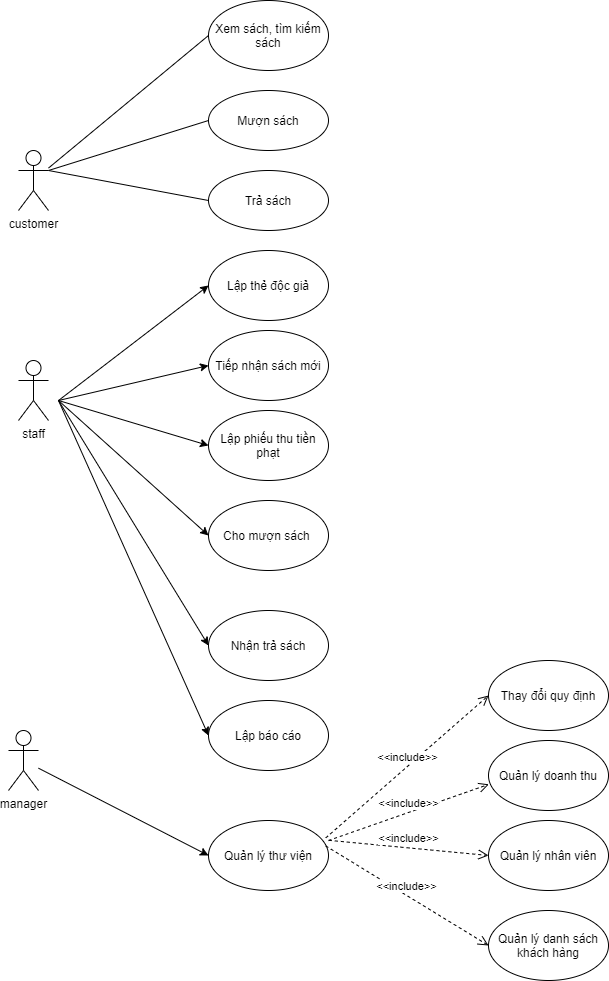

The diagram above was exported from draw.io. Its source (the exported page's mxGraphModel, read from the mxfile embedded in the PNG):
<mxGraphModel dx="1038" dy="579" grid="1" gridSize="10" guides="1" tooltips="1" connect="1" arrows="1" fold="1" page="1" pageScale="1" pageWidth="827" pageHeight="1169" math="0" shadow="0">
  <root>
    <mxCell id="0" />
    <mxCell id="1" parent="0" />
    <mxCell id="dpHkEhDZAOfC5p6E0yT3-1" value="customer" style="shape=umlActor;verticalLabelPosition=bottom;verticalAlign=top;html=1;outlineConnect=0;" parent="1" vertex="1">
      <mxGeometry x="30" y="310" width="30" height="60" as="geometry" />
    </mxCell>
    <mxCell id="dpHkEhDZAOfC5p6E0yT3-2" value="staff" style="shape=umlActor;verticalLabelPosition=bottom;verticalAlign=top;html=1;outlineConnect=0;" parent="1" vertex="1">
      <mxGeometry x="30" y="520" width="30" height="60" as="geometry" />
    </mxCell>
    <mxCell id="dpHkEhDZAOfC5p6E0yT3-3" value="manager" style="shape=umlActor;verticalLabelPosition=bottom;verticalAlign=top;html=1;outlineConnect=0;" parent="1" vertex="1">
      <mxGeometry x="20" y="890" width="30" height="60" as="geometry" />
    </mxCell>
    <mxCell id="dpHkEhDZAOfC5p6E0yT3-4" value="Xem sách, tìm kiếm sách" style="ellipse;whiteSpace=wrap;html=1;" parent="1" vertex="1">
      <mxGeometry x="220" y="160" width="120" height="70" as="geometry" />
    </mxCell>
    <mxCell id="dpHkEhDZAOfC5p6E0yT3-6" value="Mượn sách" style="ellipse;whiteSpace=wrap;html=1;" parent="1" vertex="1">
      <mxGeometry x="220" y="250" width="120" height="60" as="geometry" />
    </mxCell>
    <mxCell id="dpHkEhDZAOfC5p6E0yT3-7" value="Trả sách" style="ellipse;whiteSpace=wrap;html=1;" parent="1" vertex="1">
      <mxGeometry x="220" y="330" width="120" height="60" as="geometry" />
    </mxCell>
    <mxCell id="dpHkEhDZAOfC5p6E0yT3-8" value="Lập thẻ độc giả" style="ellipse;whiteSpace=wrap;html=1;" parent="1" vertex="1">
      <mxGeometry x="220" y="410" width="120" height="70" as="geometry" />
    </mxCell>
    <mxCell id="dpHkEhDZAOfC5p6E0yT3-9" value="Cho mượn sách&amp;nbsp;" style="ellipse;whiteSpace=wrap;html=1;" parent="1" vertex="1">
      <mxGeometry x="220" y="660" width="120" height="70" as="geometry" />
    </mxCell>
    <mxCell id="dpHkEhDZAOfC5p6E0yT3-10" value="Nhận trả sách" style="ellipse;whiteSpace=wrap;html=1;" parent="1" vertex="1">
      <mxGeometry x="220" y="770" width="120" height="70" as="geometry" />
    </mxCell>
    <mxCell id="dpHkEhDZAOfC5p6E0yT3-11" value="Thay đổi quy định" style="ellipse;whiteSpace=wrap;html=1;" parent="1" vertex="1">
      <mxGeometry x="500" y="820" width="120" height="70" as="geometry" />
    </mxCell>
    <mxCell id="dpHkEhDZAOfC5p6E0yT3-19" value="Quản lý doanh thu" style="ellipse;whiteSpace=wrap;html=1;" parent="1" vertex="1">
      <mxGeometry x="500" y="900" width="120" height="70" as="geometry" />
    </mxCell>
    <mxCell id="dpHkEhDZAOfC5p6E0yT3-20" value="Lập báo cáo" style="ellipse;whiteSpace=wrap;html=1;" parent="1" vertex="1">
      <mxGeometry x="220" y="860" width="120" height="70" as="geometry" />
    </mxCell>
    <mxCell id="dpHkEhDZAOfC5p6E0yT3-21" value="Quản lý thư viện" style="ellipse;whiteSpace=wrap;html=1;" parent="1" vertex="1">
      <mxGeometry x="220" y="980" width="120" height="70" as="geometry" />
    </mxCell>
    <mxCell id="dpHkEhDZAOfC5p6E0yT3-26" value="" style="endArrow=classic;html=1;rounded=0;entryX=0;entryY=0.5;entryDx=0;entryDy=0;" parent="1" target="dpHkEhDZAOfC5p6E0yT3-8" edge="1">
      <mxGeometry width="50" height="50" relative="1" as="geometry">
        <mxPoint x="70" y="560" as="sourcePoint" />
        <mxPoint x="590" y="280" as="targetPoint" />
        <Array as="points" />
      </mxGeometry>
    </mxCell>
    <mxCell id="dpHkEhDZAOfC5p6E0yT3-27" value="" style="endArrow=classic;html=1;rounded=0;entryX=0;entryY=0.5;entryDx=0;entryDy=0;" parent="1" target="dpHkEhDZAOfC5p6E0yT3-9" edge="1">
      <mxGeometry width="50" height="50" relative="1" as="geometry">
        <mxPoint x="70" y="560" as="sourcePoint" />
        <mxPoint x="600" y="290" as="targetPoint" />
        <Array as="points" />
      </mxGeometry>
    </mxCell>
    <mxCell id="dpHkEhDZAOfC5p6E0yT3-28" value="" style="endArrow=classic;html=1;rounded=0;entryX=0;entryY=0.5;entryDx=0;entryDy=0;" parent="1" target="dpHkEhDZAOfC5p6E0yT3-10" edge="1">
      <mxGeometry width="50" height="50" relative="1" as="geometry">
        <mxPoint x="70" y="560" as="sourcePoint" />
        <mxPoint x="610" y="300" as="targetPoint" />
        <Array as="points" />
      </mxGeometry>
    </mxCell>
    <mxCell id="dpHkEhDZAOfC5p6E0yT3-29" value="Tiếp nhận sách mới" style="ellipse;whiteSpace=wrap;html=1;" parent="1" vertex="1">
      <mxGeometry x="220" y="490" width="120" height="70" as="geometry" />
    </mxCell>
    <mxCell id="dpHkEhDZAOfC5p6E0yT3-30" value="Lập phiếu thu tiền phạt" style="ellipse;whiteSpace=wrap;html=1;" parent="1" vertex="1">
      <mxGeometry x="220" y="570" width="120" height="70" as="geometry" />
    </mxCell>
    <mxCell id="dpHkEhDZAOfC5p6E0yT3-31" value="" style="endArrow=classic;html=1;rounded=0;entryX=0;entryY=0.5;entryDx=0;entryDy=0;" parent="1" target="dpHkEhDZAOfC5p6E0yT3-29" edge="1">
      <mxGeometry width="50" height="50" relative="1" as="geometry">
        <mxPoint x="70" y="560" as="sourcePoint" />
        <mxPoint x="230.00000000000364" y="455" as="targetPoint" />
        <Array as="points" />
      </mxGeometry>
    </mxCell>
    <mxCell id="dpHkEhDZAOfC5p6E0yT3-32" value="" style="endArrow=classic;html=1;rounded=0;entryX=0;entryY=0.5;entryDx=0;entryDy=0;" parent="1" target="dpHkEhDZAOfC5p6E0yT3-30" edge="1">
      <mxGeometry width="50" height="50" relative="1" as="geometry">
        <mxPoint x="70" y="560" as="sourcePoint" />
        <mxPoint x="570" y="450" as="targetPoint" />
        <Array as="points" />
      </mxGeometry>
    </mxCell>
    <mxCell id="dpHkEhDZAOfC5p6E0yT3-33" value="" style="endArrow=classic;html=1;rounded=0;entryX=0;entryY=0.5;entryDx=0;entryDy=0;" parent="1" source="dpHkEhDZAOfC5p6E0yT3-3" target="dpHkEhDZAOfC5p6E0yT3-21" edge="1">
      <mxGeometry width="50" height="50" relative="1" as="geometry">
        <mxPoint x="490" y="500" as="sourcePoint" />
        <mxPoint x="580" y="460" as="targetPoint" />
        <Array as="points" />
      </mxGeometry>
    </mxCell>
    <mxCell id="dpHkEhDZAOfC5p6E0yT3-36" value="" style="endArrow=classic;html=1;rounded=0;entryX=0;entryY=0.5;entryDx=0;entryDy=0;" parent="1" target="dpHkEhDZAOfC5p6E0yT3-20" edge="1">
      <mxGeometry width="50" height="50" relative="1" as="geometry">
        <mxPoint x="70" y="560" as="sourcePoint" />
        <mxPoint x="230.00000000000364" y="815" as="targetPoint" />
        <Array as="points" />
      </mxGeometry>
    </mxCell>
    <mxCell id="dpHkEhDZAOfC5p6E0yT3-37" value="Quản lý danh sách khách hàng" style="ellipse;whiteSpace=wrap;html=1;" parent="1" vertex="1">
      <mxGeometry x="500" y="1070" width="120" height="70" as="geometry" />
    </mxCell>
    <mxCell id="dpHkEhDZAOfC5p6E0yT3-38" value="Quản lý nhân viên" style="ellipse;whiteSpace=wrap;html=1;" parent="1" vertex="1">
      <mxGeometry x="500" y="980" width="120" height="70" as="geometry" />
    </mxCell>
    <mxCell id="dpHkEhDZAOfC5p6E0yT3-39" value="&amp;lt;&amp;lt;include&amp;gt;&amp;gt;" style="html=1;verticalAlign=bottom;endArrow=open;dashed=1;endSize=8;rounded=0;exitX=0.977;exitY=0.249;exitDx=0;exitDy=0;exitPerimeter=0;entryX=0;entryY=0.5;entryDx=0;entryDy=0;" parent="1" source="dpHkEhDZAOfC5p6E0yT3-21" target="dpHkEhDZAOfC5p6E0yT3-11" edge="1">
      <mxGeometry relative="1" as="geometry">
        <mxPoint x="400" y="850" as="sourcePoint" />
        <mxPoint x="460" y="870" as="targetPoint" />
      </mxGeometry>
    </mxCell>
    <mxCell id="dpHkEhDZAOfC5p6E0yT3-40" value="&amp;lt;&amp;lt;include&amp;gt;&amp;gt;" style="html=1;verticalAlign=bottom;endArrow=open;dashed=1;endSize=8;rounded=0;entryX=0.003;entryY=0.626;entryDx=0;entryDy=0;entryPerimeter=0;" parent="1" target="dpHkEhDZAOfC5p6E0yT3-19" edge="1">
      <mxGeometry relative="1" as="geometry">
        <mxPoint x="340" y="1000" as="sourcePoint" />
        <mxPoint x="432.76" y="970" as="targetPoint" />
      </mxGeometry>
    </mxCell>
    <mxCell id="dpHkEhDZAOfC5p6E0yT3-41" value="&amp;lt;&amp;lt;include&amp;gt;&amp;gt;" style="html=1;verticalAlign=bottom;endArrow=open;dashed=1;endSize=8;rounded=0;exitX=1.003;exitY=0.283;exitDx=0;exitDy=0;exitPerimeter=0;entryX=0;entryY=0.5;entryDx=0;entryDy=0;" parent="1" source="dpHkEhDZAOfC5p6E0yT3-21" target="dpHkEhDZAOfC5p6E0yT3-38" edge="1">
      <mxGeometry relative="1" as="geometry">
        <mxPoint x="357.24" y="1017.4300000000001" as="sourcePoint" />
        <mxPoint x="520" y="875" as="targetPoint" />
      </mxGeometry>
    </mxCell>
    <mxCell id="dpHkEhDZAOfC5p6E0yT3-42" value="&amp;lt;&amp;lt;include&amp;gt;&amp;gt;" style="html=1;verticalAlign=bottom;endArrow=open;dashed=1;endSize=8;rounded=0;exitX=0.977;exitY=0.363;exitDx=0;exitDy=0;exitPerimeter=0;entryX=0;entryY=0.5;entryDx=0;entryDy=0;" parent="1" source="dpHkEhDZAOfC5p6E0yT3-21" target="dpHkEhDZAOfC5p6E0yT3-37" edge="1">
      <mxGeometry relative="1" as="geometry">
        <mxPoint x="367.24" y="1027.43" as="sourcePoint" />
        <mxPoint x="530" y="885" as="targetPoint" />
      </mxGeometry>
    </mxCell>
    <mxCell id="TOm1ZOO2ueJ3-AE5UJQf-3" value="" style="endArrow=none;html=1;rounded=0;entryX=0;entryY=0.5;entryDx=0;entryDy=0;" parent="1" source="dpHkEhDZAOfC5p6E0yT3-1" target="dpHkEhDZAOfC5p6E0yT3-4" edge="1">
      <mxGeometry width="50" height="50" relative="1" as="geometry">
        <mxPoint x="380" y="310" as="sourcePoint" />
        <mxPoint x="440" y="270" as="targetPoint" />
      </mxGeometry>
    </mxCell>
    <mxCell id="TOm1ZOO2ueJ3-AE5UJQf-4" value="" style="endArrow=none;html=1;rounded=0;exitX=1;exitY=0.3333333333333333;exitDx=0;exitDy=0;exitPerimeter=0;entryX=0;entryY=0.5;entryDx=0;entryDy=0;" parent="1" source="dpHkEhDZAOfC5p6E0yT3-1" target="dpHkEhDZAOfC5p6E0yT3-6" edge="1">
      <mxGeometry width="50" height="50" relative="1" as="geometry">
        <mxPoint x="390" y="320" as="sourcePoint" />
        <mxPoint x="450" y="280" as="targetPoint" />
      </mxGeometry>
    </mxCell>
    <mxCell id="TOm1ZOO2ueJ3-AE5UJQf-5" value="" style="endArrow=none;html=1;rounded=0;exitX=1;exitY=0.3333333333333333;exitDx=0;exitDy=0;exitPerimeter=0;entryX=0;entryY=0.5;entryDx=0;entryDy=0;" parent="1" source="dpHkEhDZAOfC5p6E0yT3-1" target="dpHkEhDZAOfC5p6E0yT3-7" edge="1">
      <mxGeometry width="50" height="50" relative="1" as="geometry">
        <mxPoint x="400" y="330" as="sourcePoint" />
        <mxPoint x="460" y="290" as="targetPoint" />
      </mxGeometry>
    </mxCell>
  </root>
</mxGraphModel>